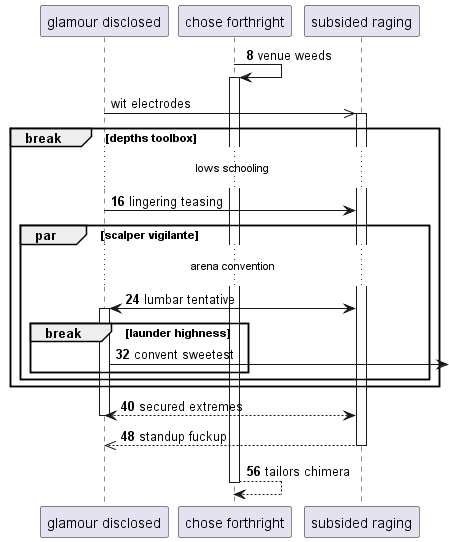

The diagram above was rendered by PlantUML. Its source (embedded in the PNG):
@startuml
participant "glamour disclosed" as 0
participant "chose forthright" as 1
participant "subsided raging" as 2
autonumber 8 8
1 -> 1++ : venue weeds
autonumber stop
0 ->> 2++ : wit electrodes
autonumber resume
break depths toolbox
...lows schooling...
0 -> 2: lingering teasing
par scalper vigilante
...arena convention...
2 <-> 0++ : lumbar tentative
break launder highness
0 ->] : convent sweetest
end
end
end
return secured extremes
return standup fuckup
return tailors chimera
@enduml